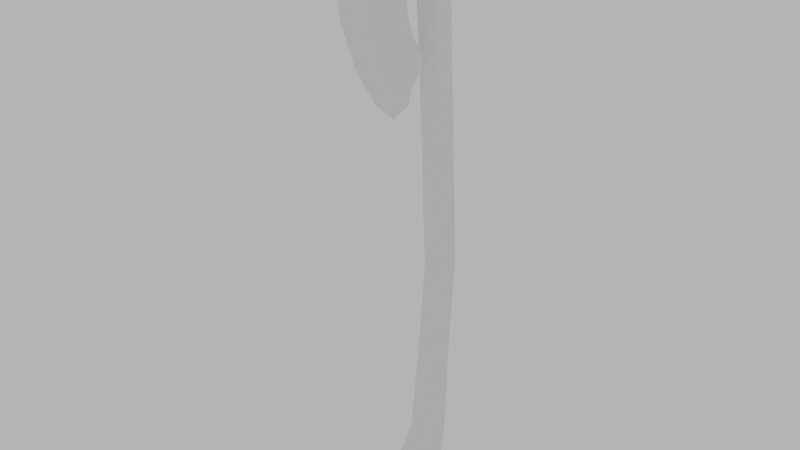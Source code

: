 # Source: MeshCollider_Two_Handed_Axe_01.blend  (saved by Blender 2.92.15; exported with 4.5.12 LTS)
import bpy
from mathutils import Matrix  # noqa: F401  (used for matrix-valued properties, if any)

bpy.ops.wm.read_factory_settings(use_empty=True)
scene = bpy.context.scene
scene.name = 'Scene'

# ---- materials (node trees are filled in below, after node groups)
mat_material__two_handed_axe = bpy.data.materials.new('[Material] Two Handed Axe')
mat_material__two_handed_axe.use_transparent_shadow = False

# ---- node groups
ng_auto_smooth = bpy.data.node_groups.new('Auto Smooth', 'GeometryNodeTree')
_s = ng_auto_smooth.interface.new_socket(name='Geometry', in_out='OUTPUT', socket_type='NodeSocketGeometry')
_s = ng_auto_smooth.interface.new_socket(name='Geometry', in_out='INPUT', socket_type='NodeSocketGeometry')
_s = ng_auto_smooth.interface.new_socket(name='Angle', in_out='INPUT', socket_type='NodeSocketFloat')
_s.subtype = 'ANGLE'
_s.min_value = 0.0
_s.max_value = 3.142
ng_auto_smooth.is_modifier = True
_N = ng_auto_smooth.nodes; _L = ng_auto_smooth.links
n0 = _N.new('NodeGroupOutput'); n0.name = 'Group Output'; n0.location = (480, -100)
n1 = _N.new('NodeGroupInput'); n1.name = 'Group Input'; n1.location = (-420, -300)
n2 = _N.new('NodeGroupInput'); n2.name = 'Group Input.001'; n2.location = (-60, -100)
n3 = _N.new('GeometryNodeSetShadeSmooth'); n3.name = 'Set Shade Smooth'; n3.location = (120, -100)
n3.domain = 'EDGE'
n4 = _N.new('GeometryNodeSetShadeSmooth'); n4.name = 'Set Shade Smooth.001'; n4.location = (300, -100)
n5 = _N.new('GeometryNodeInputMeshEdgeAngle'); n5.name = 'Edge Angle'; n5.location = (-420, -220)
n6 = _N.new('GeometryNodeInputEdgeSmooth'); n6.name = 'Is Edge Smooth'; n6.location = (-60, -160)
n7 = _N.new('GeometryNodeInputShadeSmooth'); n7.name = 'Is Face Smooth'; n7.location = (-240, -340)
n8 = _N.new('FunctionNodeBooleanMath'); n8.name = 'Boolean Math'; n8.location = (-60, -220)
n9 = _N.new('FunctionNodeCompare'); n9.name = 'Compare'; n9.location = (-240, -180)
n9.operation = 'LESS_EQUAL'
_L.new(n5.outputs[0], n9.inputs[0])
_L.new(n4.outputs[0], n0.inputs[0])
_L.new(n1.outputs[1], n9.inputs[1])
_L.new(n9.outputs[0], n8.inputs[0])
_L.new(n7.outputs[0], n8.inputs[1])
_L.new(n2.outputs[0], n3.inputs[0])
_L.new(n6.outputs[0], n3.inputs[1])
_L.new(n3.outputs[0], n4.inputs[0])
_L.new(n8.outputs[0], n3.inputs[2])
n0.is_active_output = True

# ---- material node trees
mat_material__two_handed_axe.use_nodes = True; mat_material__two_handed_axe.node_tree.nodes.clear()
_N = mat_material__two_handed_axe.node_tree.nodes; _L = mat_material__two_handed_axe.node_tree.links
n0 = _N.new('ShaderNodeBsdfPrincipled'); n0.name = 'Principled BSDF'; n0.location = (10, 300)
n0.distribution = 'GGX'
n0.subsurface_method = 'BURLEY'
n0.inputs[3].default_value = 1.45
n0.inputs[27].default_value = (0.0, 0.0, 0.0, 1.0)
n0.inputs[28].default_value = 1.0
n1 = _N.new('ShaderNodeOutputMaterial'); n1.name = 'Material Output'; n1.location = (300, 300)
_L.new(n0.outputs[0], n1.inputs[0])
n1.is_active_output = True

# ---- world
world_world = bpy.data.worlds.new('World'); scene.world = world_world
world_world.use_nodes = True; world_world.node_tree.nodes.clear()
_N = world_world.node_tree.nodes; _L = world_world.node_tree.links
n0 = _N.new('ShaderNodeOutputWorld'); n0.name = 'World Output'; n0.location = (300, 300)
n1 = _N.new('ShaderNodeBackground'); n1.name = 'Background'; n1.location = (10, 300)
n1.inputs[0].default_value = (0.5277, 0.5277, 0.5277, 1.0)
_L.new(n1.outputs[0], n0.inputs[0])
n0.is_active_output = True
world_world.color = (0.05088, 0.05088, 0.05088)
world_world.use_sun_shadow = False
world_world.sun_shadow_jitter_overblur = 0.0

# ---- meshes
me_cube = bpy.data.meshes.new('Cube')
me_cube.from_pydata([(-0.003512, -0.07485, 0.4252), (0.0323, -0.05855, 0.4252), (0.003355, -0.05197, 0.213), (0.01773, -0.03753, 0.2138), (0.006887, -0.02219, -0.2493), (0.02123, -0.007628, -0.2498), (0.0069, -0.06473, -0.6503), (0.02123, -0.05017, -0.6521), (0.02169, -0.04626, 0.4019), (0.007291, -0.06074, 0.4019), (0.002453, -0.04604, 0.09354), (0.01681, -0.03159, 0.09439), (0.02123, -0.02562, -0.4511), (0.006895, -0.04016, -0.4498), (0.0323, 0.01088, 0.4252), (-0.003791, 0.02723, 0.4252), (0.01773, 0.01321, 0.2165), (0.003243, 0.02765, 0.2172), (0.02123, 0.03563, -0.2516), (0.006774, 0.05009, -0.2521), (0.006787, 0.02611, -0.6611), (0.02123, 0.01173, -0.6594), (0.007178, 0.01259, 0.4019), (0.02169, -0.001935, 0.4019), (0.002341, 0.03605, 0.09836), (0.01681, 0.02163, 0.09751), (0.02123, 0.0204, -0.4553), (0.006783, 0.0348, -0.4566), (-0.00362, 0.02723, 0.4252), (-0.0282, 0.01609, 0.4252), (-0.01773, 0.01781, 0.2167), (-0.007864, 0.02765, 0.2172), (-0.01138, 0.05009, -0.2521), (-0.02123, 0.04024, -0.2517), (-0.01139, 0.02611, -0.6611), (-0.02123, 0.01631, -0.66), (-0.01181, 0.01259, 0.4019), (-0.02169, 0.002698, 0.4019), (-0.006956, 0.03605, 0.09836), (-0.01681, 0.02623, 0.09778), (-0.02123, 0.02499, -0.4557), (-0.01139, 0.0348, -0.4566), (-0.0282, -0.06552, 0.4252), (-0.007695, -0.07485, 0.4252), (-0.01773, -0.0437, 0.2134), (-0.009499, -0.05197, 0.213), (-0.02123, -0.01385, -0.2496), (-0.01302, -0.02219, -0.2493), (-0.01302, -0.06473, -0.6503), (-0.02123, -0.05639, -0.6513), (-0.02169, -0.05245, 0.4019), (-0.01345, -0.06074, 0.4019), (-0.00859, -0.04604, 0.09354), (-0.01681, -0.03777, 0.09403), (-0.02123, -0.03183, -0.4505), (-0.01302, -0.04016, -0.4498), (0.0002172, -0.08738, 0.5246), (0.02159, -0.05848, 0.5248), (0.02464, 0.0008403, 0.5248), (0.0004351, 0.0294, 0.5239), (-0.004495, 0.0244, 0.5248), (-0.02571, 0.0005872, 0.5248), (-0.00804, -0.07811, 0.5248), (-0.02585, -0.05811, 0.5239), (0.001432, -0.07152, 0.5412), (0.003445, -0.07785, 0.5358), (0.01187, -0.05392, 0.5412), (0.01775, -0.05528, 0.5358), (0.01189, -0.006838, 0.5415), (0.01841, -0.004767, 0.5358), (0.001567, 0.0148, 0.5416), (0.003185, 0.02244, 0.5365), (-0.0004725, 0.01376, 0.5419), (-0.004118, 0.01823, 0.5361), (-0.01552, -0.006669, 0.5413), (-0.0215, -0.004256, 0.5357), (-0.01552, -0.0538, 0.5412), (-0.02151, -0.05465, 0.5357), (-0.009635, -0.07149, 0.5412), (-0.01208, -0.07584, 0.5359), (0.01727, -0.1163, -0.7586), (0.02674, -0.1142, -0.7492), (0.008601, -0.1256, -0.7582), (0.01242, -0.1295, -0.7485), (0.008646, -0.007397, -0.7633), (0.01227, 0.004764, -0.7543), (0.01727, -0.01613, -0.7629), (0.02672, -0.009867, -0.7537), (-0.01727, -0.01147, -0.7631), (-0.02671, -0.005202, -0.7539), (-0.01325, -0.007397, -0.7633), (-0.01688, 0.004764, -0.7543), (-0.01473, -0.1256, -0.7582), (-0.01855, -0.1295, -0.7485), (-0.01727, -0.1229, -0.7583), (-0.02675, -0.1207, -0.7489), (0.01902, -0.01961, -0.07772), (0.00467, -0.03411, -0.07786), (0.01902, 0.02863, -0.07702), (0.004558, 0.04307, -0.07688), (-0.01902, 0.03324, -0.07698), (-0.00917, 0.04307, -0.07688), (-0.01902, -0.02581, -0.07778), (-0.0108, -0.03411, -0.07786), (-0.04966, -0.02431, 0.5193), (-0.02875, 0.03745, 0.5193), (0.04966, -0.02431, 0.5193), (0.02875, 0.03745, 0.5193), (-0.03167, -0.08506, 0.5193), (0.03167, -0.08506, 0.5193), (-0.0149, -0.2436, 0.4361), (-0.0149, -0.219, 0.5193), (0.01478, -0.2436, 0.4361), (0.01478, -0.219, 0.5193), (-0.0149, -0.2321, 0.347), (0.01478, -0.2321, 0.347), (-0.0149, -0.2108, 0.2619), (0.01478, -0.2108, 0.2619), (-0.0149, -0.1667, 0.1901), (0.01478, -0.1667, 0.1901), (-6.073e-05, -0.2918, 0.4331), (-6.073e-05, -0.2921, 0.5193), (-6.073e-05, -0.2784, 0.3353), (-6.073e-05, -0.2427, 0.2415), (-6.073e-05, -0.1896, 0.1608), (-0.0149, -0.113, 0.1416), (0.01478, -0.113, 0.1416), (0.0109, -0.09791, 0.1766), (-6.073e-05, -0.1399, 0.1181), (-0.01924, -0.1568, 0.5186), (0.02046, -0.1568, 0.5186), (0.01918, -0.1687, 0.4472), (-0.01797, -0.1687, 0.4472), (0.0117, -0.1747, 0.373), (-0.01048, -0.1747, 0.373), (0.01154, -0.1684, 0.2882), (-0.01033, -0.1684, 0.2882), (0.01137, -0.1318, 0.2185), (-0.01016, -0.1318, 0.2185), (-0.009315, -0.09813, 0.1769), (-0.01984, -0.08795, 0.436), (-0.0243, -0.09499, 0.4362), (-0.03167, -0.08754, 0.4478), (0.02418, -0.09499, 0.4362), (0.01984, -0.08795, 0.436), (0.03167, -0.08754, 0.4478), (-0.01259, -0.1264, 0.396), (-0.02492, -0.1378, 0.3912), (0.0248, -0.1378, 0.3912), (0.01246, -0.1264, 0.396), (-0.0126, -0.1175, 0.3244), (-0.02447, -0.1284, 0.3176), (0.02435, -0.1284, 0.3176), (0.01248, -0.1175, 0.3244), (-0.01261, -0.09809, 0.2679), (-0.02396, -0.1074, 0.2572), (0.02384, -0.1074, 0.2572), (0.01249, -0.09809, 0.2679), (-0.0215, -0.0839, 0.2035), (-0.01262, -0.06927, 0.2308), (0.01249, -0.06927, 0.2308), (0.02138, -0.0839, 0.2035), (-0.04966, -0.02431, 0.4547), (-0.01314, 0.03745, 0.4393), (-0.02875, 0.03745, 0.4547), (0.04966, -0.02431, 0.4547), (0.02875, 0.03745, 0.4547), (0.01314, 0.03745, 0.4393), (0.02315, -0.05455, 0.5193), (-1.048e-08, -0.08055, 0.4364), (0.02395, -0.02431, 0.5193), (1.605e-05, -0.08671, 0.5193), (0.001232, -0.08506, 0.5193), (-0.00273, -0.07748, 0.4461), (-1.048e-08, -0.08055, 0.4843), (0.02507, 0.001403, 0.5193), (-0.02585, 0.001456, 0.5193), (-0.02589, -0.02431, 0.5193), (0.0118, -0.06729, 0.4371), (0.01663, -0.06509, 0.4372), (0.02996, -0.05853, 0.447), (0.02219, -0.05849, 0.5193), (-0.004446, 0.02456, 0.5193), (-0.004455, 0.02456, 0.5193), (0.03029, 0.008243, 0.4514), (0.0002352, 0.0293, 0.5193), (0.01252, 0.02042, 0.4393), (-0.00319, 0.02754, 0.4393), (-0.003743, 0.02684, 0.4393), (-0.00389, 0.02684, 0.4393), (-0.01261, 0.02282, 0.4393), (-0.004737, -0.07523, 0.4367), (-0.007735, -0.07523, 0.4367), (-0.01725, -0.06949, 0.437), (-0.02756, 0.01211, 0.4508), (0.02315, -0.03968, 0.5193), (-0.0277, -0.06395, 0.4461), (-0.02596, -0.05846, 0.5193), (0.02234, -0.05546, 0.5193), (-0.02768, -0.02431, 0.4459), (-0.00802, -0.07793, 0.5193), (-0.001446, -0.08506, 0.5193), (0.03062, -0.02431, 0.4471), (0.02315, -0.05455, 0.5121)], [], [(73, 60, 61, 75), (69, 58, 59, 71), (42, 29, 37, 50), (58, 69, 67, 57), (23, 8, 3, 16), (31, 17, 24, 38), (102, 100, 33, 46), (97, 103, 47, 4), (6, 48, 93, 83), (54, 40, 35, 49), (98, 96, 5, 18), (85, 20, 21, 87), (101, 99, 19, 32), (88, 90, 84, 86, 80, 82, 92, 94), (41, 27, 20, 34), (2, 45, 52, 10), (50, 37, 30, 44), (14, 1, 8, 23), (34, 91, 89, 35), (93, 48, 49, 95), (26, 12, 7, 21), (36, 22, 17, 31), (4, 47, 55, 13), (16, 3, 11, 25), (44, 30, 39, 53), (18, 5, 12, 26), (46, 33, 40, 54), (32, 19, 27, 41), (13, 55, 48, 6), (9, 2, 3, 8), (11, 3, 2, 10), (13, 6, 7, 12), (0, 9, 8, 1), (21, 7, 81, 87), (96, 11, 10, 97), (4, 13, 12, 5), (9, 51, 45, 2), (23, 16, 17, 22), (98, 18, 19, 99), (27, 19, 18, 26), (14, 23, 22, 15), (34, 20, 85, 91), (16, 25, 24, 17), (20, 27, 26, 21), (0, 43, 51, 9), (37, 29, 28, 36), (39, 30, 31, 38), (41, 34, 35, 40), (30, 37, 36, 31), (49, 35, 89, 95), (100, 39, 38, 101), (32, 41, 40, 33), (56, 65, 79, 62), (51, 43, 42, 50), (102, 46, 47, 103), (55, 47, 46, 54), (45, 51, 50, 44), (44, 53, 52, 45), (48, 55, 54, 49), (62, 79, 77, 63), (63, 77, 75, 61), (60, 73, 71, 59), (68, 70, 72, 74, 76, 78, 64, 66), (66, 64, 65, 67), (70, 68, 69, 71), (68, 66, 67, 69), (74, 72, 73, 75), (72, 70, 71, 73), (78, 76, 77, 79), (76, 74, 75, 77), (64, 78, 79, 65), (65, 56, 57, 67), (82, 80, 81, 83), (86, 84, 85, 87), (80, 86, 87, 81), (90, 88, 89, 91), (84, 90, 91, 85), (94, 92, 93, 95), (92, 82, 83, 93), (88, 94, 95, 89), (6, 83, 81, 7), (53, 102, 103, 52), (33, 100, 101, 32), (25, 98, 99, 24), (5, 96, 97, 4), (38, 24, 99, 101), (25, 11, 96, 98), (10, 52, 103, 97), (53, 39, 100, 102), (140, 144, 149, 146), (140, 141, 142), (165, 106, 109, 145), (143, 131, 133, 148), (104, 162, 142, 108), (130, 129, 111, 121, 113), (120, 121, 111, 110), (131, 130, 113, 112), (131, 112, 115, 133), (129, 132, 110, 111), (150, 153, 157, 154), (120, 110, 114, 122), (146, 149, 153, 150), (134, 147, 151, 136), (123, 116, 118, 124), (122, 114, 116, 123), (133, 115, 117, 135), (148, 133, 135, 152), (156, 137, 127, 161), (135, 117, 119, 137), (152, 135, 137, 156), (154, 157, 160, 159), (137, 119, 126, 127), (115, 122, 123, 117), (117, 123, 124, 119), (112, 120, 122, 115), (112, 113, 121, 120), (143, 145, 109, 130, 131), (162, 104, 105, 164), (126, 128, 125), (158, 161, 127, 139), (126, 125, 139, 127), (119, 124, 128, 126), (124, 118, 125, 128), (118, 138, 139, 125), (161, 158, 159, 160), (116, 136, 138, 118), (138, 155, 158, 139), (136, 151, 155, 138), (110, 132, 134, 114), (114, 134, 136, 116), (132, 141, 147, 134), (166, 107, 106, 165), (143, 144, 145), (149, 144, 143, 148), (140, 146, 147, 141), (146, 150, 151, 147), (153, 149, 148, 152), (157, 153, 152, 156), (155, 151, 150, 154), (160, 157, 156, 161), (158, 155, 154, 159), (108, 142, 141, 132, 129), (163, 164, 105, 107, 166, 167), (28, 15, 36), (15, 22, 36), (173, 0, 1, 180, 179, 178, 174), (57, 56, 171, 172, 181), (184, 14, 15, 187, 186), (59, 58, 175, 185), (61, 60, 182, 176), (190, 188, 28, 29, 194), (63, 61, 176, 177, 197), (29, 42, 196, 199, 194), (62, 63, 197, 200), (196, 42, 43, 192, 193), (56, 62, 200, 201, 171), (43, 0, 173, 191, 192), (58, 57, 181, 198, 203, 195, 170, 175), (180, 1, 14, 184, 202), (60, 183, 182), (189, 15, 28, 188), (60, 59, 185, 183), (187, 15, 189), (201, 108, 129, 130, 109, 172, 171), (195, 203, 168), (169, 174, 178), (203, 198, 168), (173, 174, 169, 191), (170, 106, 107, 105, 104, 177, 176, 182, 183, 185, 175), (163, 167, 186, 187, 189, 188, 190), (169, 178, 179, 144, 140, 193, 192, 191), (197, 177, 104, 108, 201, 200), (109, 106, 170, 195, 168, 198, 181, 172), (162, 164, 163, 190, 194, 199), (186, 167, 166, 165, 202, 184), (193, 140, 142, 162, 199, 196), (202, 165, 145, 144, 179, 180)])
_k = set([(0, 1), (0, 43), (1, 8), (1, 14), (1, 180), (5, 12), (5, 96), (7, 12), (11, 96), (14, 15), (14, 23), (14, 184), (15, 28), (18, 26), (18, 98), (21, 26), (25, 98), (28, 29), (29, 37), (29, 42), (29, 194), (33, 40), (33, 100), (35, 40), (39, 100), (42, 43), (42, 50), (42, 196), (46, 54), (46, 102), (49, 54), (53, 102), (57, 67), (57, 181), (58, 175), (61, 75), (61, 176), (63, 77), (63, 197), (64, 65), (64, 66), (64, 78), (65, 67), (65, 79), (66, 67), (66, 68), (67, 69), (68, 69), (68, 70), (69, 71), (70, 71), (70, 72), (71, 73), (72, 73), (72, 74), (73, 75), (74, 75), (74, 76), (75, 77), (76, 77), (76, 78), (77, 79), (78, 79), (80, 82), (80, 86), (81, 83), (81, 87), (82, 92), (83, 93), (84, 86), (84, 90), (85, 87), (85, 91), (88, 90), (88, 94), (89, 91), (89, 95), (92, 94), (93, 95), (104, 105), (104, 108), (105, 107), (105, 164), (106, 107), (106, 109), (107, 166), (108, 129), (109, 130), (110, 111), (110, 114), (111, 121), (111, 129), (112, 113), (112, 115), (113, 121), (113, 130), (114, 116), (115, 117), (116, 118), (117, 119), (118, 125), (119, 126), (120, 121), (120, 122), (122, 123), (123, 124), (124, 128), (125, 128), (125, 139), (126, 127), (126, 128), (127, 161), (139, 158), (141, 142), (141, 147), (142, 162), (143, 145), (143, 148), (145, 165), (147, 151), (148, 152), (151, 155), (152, 156), (155, 158), (156, 161), (158, 159), (159, 160), (160, 161), (162, 164), (163, 164), (163, 167), (165, 166), (166, 167)])
me_cube.attributes.new('sharp_edge', 'BOOLEAN', 'EDGE').data.foreach_set('value', [ (min(e.vertices), max(e.vertices)) in _k for e in me_cube.edges])
_uv = me_cube.uv_layers.new(name='UVMap')
_uv.uv.foreach_set('vector', [1.273, 0.6289, 1.273, 0.5903, 1.325, 0.5903, 1.325, 0.6289, 1.149, 0.6289, 1.149, 0.5903, 1.207, 0.5903, 1.207, 0.6289, 1.373, 0.5439, 1.325, 0.5439, 1.325, 0.4909, 1.373, 0.4909, 1.149, 0.5903, 1.149, 0.6289, 1.087, 0.6289, 1.087, 0.5903, 1.149, 0.4909, 1.087, 0.4909, 1.087, 0.3497, 1.149, 0.3497, 1.273, 0.3497, 1.207, 0.3497, 1.207, 0.2272, 1.273, 0.2272, 1.857, 0.9738, 1.808, 0.9738, 1.808, 0.7977, 1.857, 0.7977, 1.971, 0.9738, 1.915, 0.9738, 1.915, 0.7977, 1.971, 0.7977, 1.971, 0.3773, 1.915, 0.3773, 1.915, 0.278, 1.971, 0.278, 1.857, 0.5901, 1.808, 0.5901, 1.808, 0.3773, 1.857, 0.3773, 1.632, 0.9738, 1.57, 0.9738, 1.57, 0.7977, 1.632, 0.7977, 1.691, 0.278, 1.691, 0.3773, 1.632, 0.3773, 1.632, 0.278, 1.757, 0.9738, 1.691, 0.9738, 1.691, 0.7977, 1.757, 0.7977, 1.757, 0.2203, 1.757, 0.2654, 1.691, 0.2654, 1.592, 0.2654, 1.592, 0.1778, 1.629, 0.1778, 1.677, 0.1778, 1.757, 0.1778, 1.757, 0.5901, 1.691, 0.5901, 1.691, 0.3773, 1.757, 0.3773, 1.487, 0.3497, 1.431, 0.3497, 1.431, 0.2272, 1.487, 0.2272, 1.373, 0.4909, 1.325, 0.4909, 1.325, 0.3497, 1.373, 0.3497, 1.149, 0.5439, 1.087, 0.5439, 1.087, 0.4909, 1.149, 0.4909, 1.757, 0.3773, 1.757, 0.278, 1.808, 0.278, 1.808, 0.3773, 1.915, 0.278, 1.915, 0.3773, 1.857, 0.3773, 1.857, 0.278, 1.632, 0.5901, 1.57, 0.5901, 1.57, 0.3773, 1.632, 0.3773, 1.273, 0.4909, 1.207, 0.4909, 1.207, 0.3497, 1.273, 0.3497, 1.971, 0.7977, 1.915, 0.7977, 1.915, 0.5901, 1.971, 0.5901, 1.149, 0.3497, 1.087, 0.3497, 1.087, 0.2272, 1.149, 0.2272, 1.373, 0.3497, 1.325, 0.3497, 1.325, 0.2272, 1.373, 0.2272, 1.632, 0.7977, 1.57, 0.7977, 1.57, 0.5901, 1.632, 0.5901, 1.857, 0.7977, 1.808, 0.7977, 1.808, 0.5901, 1.857, 0.5901, 1.757, 0.7977, 1.691, 0.7977, 1.691, 0.5901, 1.757, 0.5901, 1.971, 0.5901, 1.915, 0.5901, 1.915, 0.3773, 1.971, 0.3773, 1.035, 0.4909, 1.035, 0.3497, 1.087, 0.3497, 1.087, 0.4909, 1.087, 0.2272, 1.087, 0.3497, 1.035, 0.3497, 1.035, 0.2272, 1.519, 0.5901, 1.519, 0.3773, 1.57, 0.3773, 1.57, 0.5901, 1.035, 0.5439, 1.035, 0.4909, 1.087, 0.4909, 1.087, 0.5439, 1.632, 0.3773, 1.57, 0.3773, 1.57, 0.278, 1.632, 0.278, 1.087, 0.05104, 1.087, 0.2272, 1.035, 0.2272, 1.035, 0.05104, 1.519, 0.7977, 1.519, 0.5901, 1.57, 0.5901, 1.57, 0.7977, 1.487, 0.4909, 1.431, 0.4909, 1.431, 0.3497, 1.487, 0.3497, 1.149, 0.4909, 1.149, 0.3497, 1.207, 0.3497, 1.207, 0.4909, 1.632, 0.9738, 1.632, 0.7977, 1.691, 0.7977, 1.691, 0.9738, 1.691, 0.5901, 1.691, 0.7977, 1.632, 0.7977, 1.632, 0.5901, 1.149, 0.5439, 1.149, 0.4909, 1.207, 0.4909, 1.207, 0.5439, 1.757, 0.3773, 1.691, 0.3773, 1.691, 0.278, 1.757, 0.278, 1.149, 0.3497, 1.149, 0.2272, 1.207, 0.2272, 1.207, 0.3497, 1.691, 0.3773, 1.691, 0.5901, 1.632, 0.5901, 1.632, 0.3773, 1.487, 0.5439, 1.431, 0.5439, 1.431, 0.4909, 1.487, 0.4909, 1.325, 0.4909, 1.325, 0.5439, 1.273, 0.5439, 1.273, 0.4909, 1.325, 0.2272, 1.325, 0.3497, 1.273, 0.3497, 1.273, 0.2272, 1.757, 0.5901, 1.757, 0.3773, 1.808, 0.3773, 1.808, 0.5901, 1.325, 0.3497, 1.325, 0.4909, 1.273, 0.4909, 1.273, 0.3497, 1.857, 0.3773, 1.808, 0.3773, 1.808, 0.278, 1.857, 0.278, 1.325, 0.05104, 1.325, 0.2272, 1.273, 0.2272, 1.273, 0.05104, 1.757, 0.7977, 1.757, 0.5901, 1.808, 0.5901, 1.808, 0.7977, 1.487, 0.5903, 1.487, 0.6289, 1.431, 0.6289, 1.431, 0.5903, 1.431, 0.4909, 1.431, 0.5439, 1.373, 0.5439, 1.373, 0.4909, 1.857, 0.9738, 1.857, 0.7977, 1.915, 0.7977, 1.915, 0.9738, 1.915, 0.5901, 1.915, 0.7977, 1.857, 0.7977, 1.857, 0.5901, 1.431, 0.3497, 1.431, 0.4909, 1.373, 0.4909, 1.373, 0.3497, 1.373, 0.3497, 1.373, 0.2272, 1.431, 0.2272, 1.431, 0.3497, 1.915, 0.3773, 1.915, 0.5901, 1.857, 0.5901, 1.857, 0.3773, 1.431, 0.5903, 1.431, 0.6289, 1.373, 0.6289, 1.373, 0.5903, 1.373, 0.5903, 1.373, 0.6289, 1.325, 0.6289, 1.325, 0.5903, 1.273, 0.5903, 1.273, 0.6289, 1.207, 0.6289, 1.207, 0.5903, 1.149, 0.6749, 1.207, 0.6749, 1.273, 0.6749, 1.325, 0.6749, 1.325, 0.731, 1.284, 0.731, 1.212, 0.731, 1.149, 0.731, 1.087, 0.6749, 1.035, 0.6749, 1.035, 0.6289, 1.087, 0.6289, 1.207, 0.6749, 1.149, 0.6749, 1.149, 0.6289, 1.207, 0.6289, 1.149, 0.6749, 1.087, 0.6749, 1.087, 0.6289, 1.149, 0.6289, 1.325, 0.6749, 1.273, 0.6749, 1.273, 0.6289, 1.325, 0.6289, 1.273, 0.6749, 1.207, 0.6749, 1.207, 0.6289, 1.273, 0.6289, 1.431, 0.6749, 1.373, 0.6749, 1.373, 0.6289, 1.431, 0.6289, 1.373, 0.6749, 1.325, 0.6749, 1.325, 0.6289, 1.373, 0.6289, 1.487, 0.6749, 1.431, 0.6749, 1.431, 0.6289, 1.487, 0.6289, 1.035, 0.6289, 1.035, 0.5903, 1.087, 0.5903, 1.087, 0.6289, 1.519, 0.2654, 1.57, 0.2654, 1.57, 0.278, 1.519, 0.278, 1.632, 0.2654, 1.691, 0.2654, 1.691, 0.278, 1.632, 0.278, 1.57, 0.2654, 1.632, 0.2654, 1.632, 0.278, 1.57, 0.278, 1.757, 0.2654, 1.808, 0.2654, 1.808, 0.278, 1.757, 0.278, 1.691, 0.2654, 1.757, 0.2654, 1.757, 0.278, 1.691, 0.278, 1.857, 0.2654, 1.915, 0.2654, 1.915, 0.278, 1.857, 0.278, 1.915, 0.2654, 1.971, 0.2654, 1.971, 0.278, 1.915, 0.278, 1.808, 0.2654, 1.857, 0.2654, 1.857, 0.278, 1.808, 0.278, 1.519, 0.3773, 1.519, 0.278, 1.57, 0.278, 1.57, 0.3773, 1.373, 0.2272, 1.373, 0.05104, 1.431, 0.05104, 1.431, 0.2272, 1.808, 0.7977, 1.808, 0.9738, 1.757, 0.9738, 1.757, 0.7977, 1.149, 0.2272, 1.149, 0.05104, 1.207, 0.05104, 1.207, 0.2272, 1.57, 0.7977, 1.57, 0.9738, 1.519, 0.9738, 1.519, 0.7977, 1.273, 0.2272, 1.207, 0.2272, 1.207, 0.05104, 1.273, 0.05104, 1.149, 0.2272, 1.087, 0.2272, 1.087, 0.05104, 1.149, 0.05104, 1.487, 0.2272, 1.431, 0.2272, 1.431, 0.05104, 1.487, 0.05104, 1.373, 0.2272, 1.325, 0.2272, 1.325, 0.05104, 1.373, 0.05104, 0.03956, 0.9372, 0.03745, 0.8488, 0.1311, 0.8522, 0.1315, 0.9226, 0.03956, 0.9372, 0.04658, 0.9534, 0.02612, 0.9704, 0.4414, 0.1191, 0.4414, 0.0179, 0.3462, 0.0179, 0.3423, 0.1299, 0.3306, 0.1481, 0.2151, 0.1309, 0.2056, 0.2471, 0.2635, 0.2185, 0.5598, 0.9832, 0.5598, 0.882, 0.6589, 0.8712, 0.655, 0.9832, 0.3843, 0.4811, 0.4533, 0.4802, 0.4471, 0.5885, 0.4228, 0.716, 0.3955, 0.5891, 0.979, 0.8482, 0.9795, 0.9832, 0.8649, 0.9832, 0.9035, 0.8529, 0.2151, 0.1309, 0.2338, 0.0189, 0.1363, 0.0179, 0.09773, 0.1482, 0.2151, 0.1309, 0.09773, 0.1482, 0.1158, 0.2878, 0.2056, 0.2471, 0.7674, 0.9822, 0.786, 0.8702, 0.9035, 0.8529, 0.8649, 0.9832, 0.2485, 0.9157, 0.248, 0.8555, 0.3408, 0.8533, 0.3416, 0.9162, 0.979, 0.8482, 0.9035, 0.8529, 0.8854, 0.7133, 0.958, 0.6949, 0.1315, 0.9226, 0.1311, 0.8522, 0.248, 0.8555, 0.2485, 0.9157, 0.7956, 0.754, 0.7377, 0.7826, 0.7229, 0.6672, 0.7856, 0.6211, 0.902, 0.5479, 0.8521, 0.5798, 0.783, 0.4674, 0.8189, 0.4215, 0.958, 0.6949, 0.8854, 0.7133, 0.8521, 0.5798, 0.902, 0.5479, 0.2056, 0.2471, 0.1158, 0.2878, 0.1491, 0.4213, 0.2156, 0.38, 0.2635, 0.2185, 0.2056, 0.2471, 0.2156, 0.38, 0.2783, 0.3339, 0.3112, 0.4286, 0.2729, 0.4892, 0.326, 0.5549, 0.348, 0.5127, 0.2156, 0.38, 0.1491, 0.4213, 0.2182, 0.5336, 0.2729, 0.4892, 0.2783, 0.3339, 0.2156, 0.38, 0.2729, 0.4892, 0.3112, 0.4286, 0.3416, 0.9162, 0.3408, 0.8533, 0.411, 0.8563, 0.4109, 0.9127, 0.2729, 0.4892, 0.2182, 0.5336, 0.3023, 0.6097, 0.326, 0.5549, 0.1158, 0.2878, 0.04313, 0.3062, 0.09918, 0.4532, 0.1491, 0.4213, 0.1491, 0.4213, 0.09918, 0.4532, 0.1823, 0.5796, 0.2182, 0.5336, 0.09773, 0.1482, 0.02223, 0.1529, 0.04313, 0.3062, 0.1158, 0.2878, 0.09773, 0.1482, 0.1363, 0.0179, 0.02169, 0.0179, 0.02223, 0.1529, 0.3306, 0.1481, 0.3423, 0.1299, 0.3462, 0.0179, 0.2338, 0.0189, 0.2151, 0.1309, 0.5598, 0.882, 0.5598, 0.9832, 0.463, 0.9832, 0.463, 0.882, 0.485, 0.4559, 0.5447, 0.314, 0.6031, 0.4564, 0.6279, 0.7288, 0.4574, 0.7279, 0.4997, 0.6074, 0.5802, 0.6086, 0.485, 0.4559, 0.6031, 0.4564, 0.5802, 0.6086, 0.4997, 0.6074, 0.2182, 0.5336, 0.1823, 0.5796, 0.2602, 0.6465, 0.3023, 0.6097, 0.8189, 0.4215, 0.783, 0.4674, 0.6989, 0.3914, 0.741, 0.3546, 0.783, 0.4674, 0.7283, 0.5118, 0.6755, 0.4467, 0.6989, 0.3914, 0.4574, 0.7279, 0.6279, 0.7288, 0.5919, 0.852, 0.492, 0.8514, 0.8521, 0.5798, 0.7856, 0.6211, 0.7283, 0.5118, 0.783, 0.4674, 0.7283, 0.5118, 0.69, 0.5725, 0.6532, 0.4884, 0.6755, 0.4467, 0.7856, 0.6211, 0.7229, 0.6672, 0.69, 0.5725, 0.7283, 0.5118, 0.9035, 0.8529, 0.786, 0.8702, 0.7956, 0.754, 0.8854, 0.7133, 0.8854, 0.7133, 0.7956, 0.754, 0.7856, 0.6211, 0.8521, 0.5798, 0.786, 0.8702, 0.6706, 0.853, 0.7377, 0.7826, 0.7956, 0.754, 0.5381, 0.1191, 0.5381, 0.0179, 0.4414, 0.0179, 0.4414, 0.1191, 0.04387, 0.8316, 0.03745, 0.8488, 0.02216, 0.8166, 0.1311, 0.8522, 0.03745, 0.8488, 0.04387, 0.8316, 0.1436, 0.8113, 0.03956, 0.9372, 0.1315, 0.9226, 0.1452, 0.9623, 0.04658, 0.9534, 0.1315, 0.9226, 0.2485, 0.9157, 0.2549, 0.9564, 0.1452, 0.9623, 0.248, 0.8555, 0.1311, 0.8522, 0.1436, 0.8113, 0.2541, 0.8146, 0.3408, 0.8533, 0.248, 0.8555, 0.2541, 0.8146, 0.3483, 0.8111, 0.3493, 0.9581, 0.2549, 0.9564, 0.2485, 0.9157, 0.3416, 0.9162, 0.411, 0.8563, 0.3408, 0.8533, 0.3483, 0.8111, 0.4315, 0.789, 0.4315, 0.9788, 0.3493, 0.9581, 0.3416, 0.9162, 0.4109, 0.9127, 0.655, 0.9832, 0.6589, 0.8712, 0.6706, 0.853, 0.786, 0.8702, 0.7674, 0.9822, 0.7336, 0.0628, 0.7799, 0.01589, 0.974, 0.01589, 0.974, 0.1887, 0.7799, 0.1887, 0.7336, 0.1418, 1.273, 0.5439, 1.207, 0.5439, 1.273, 0.4909, 1.207, 0.5439, 1.207, 0.4909, 1.273, 0.4909, 1.035, 0.5536, 1.035, 0.5439, 1.087, 0.5439, 1.087, 0.554, 1.066, 0.5495, 1.059, 0.5494, 1.038, 0.5715, 1.087, 0.5903, 1.035, 0.5903, 1.035, 0.5878, 1.038, 0.5878, 1.087, 0.5877, 1.149, 0.5561, 1.149, 0.5439, 1.207, 0.5439, 1.207, 0.5505, 1.182, 0.5504, 1.207, 0.5903, 1.149, 0.5903, 1.149, 0.5877, 1.207, 0.5881, 1.325, 0.5903, 1.273, 0.5903, 1.273, 0.5877, 1.325, 0.5877, 1.292, 0.5504, 1.273, 0.5504, 1.273, 0.5439, 1.325, 0.5439, 1.325, 0.5558, 1.373, 0.5903, 1.325, 0.5903, 1.325, 0.5877, 1.346, 0.5879, 1.373, 0.5881, 1.325, 0.5439, 1.373, 0.5439, 1.373, 0.5537, 1.348, 0.5536, 1.325, 0.5558, 1.431, 0.5903, 1.373, 0.5903, 1.373, 0.5881, 1.431, 0.5877, 1.373, 0.5537, 1.373, 0.5439, 1.431, 0.5439, 1.431, 0.5492, 1.403, 0.5494, 1.487, 0.5903, 1.431, 0.5903, 1.431, 0.5877, 1.477, 0.5878, 1.487, 0.5878, 1.431, 0.5439, 1.487, 0.5439, 1.487, 0.5536, 1.462, 0.5492, 1.431, 0.5492, 1.149, 0.5903, 1.087, 0.5903, 1.087, 0.5877, 1.09, 0.5877, 1.091, 0.5844, 1.106, 0.5877, 1.122, 0.5877, 1.149, 0.5877, 1.087, 0.554, 1.087, 0.5439, 1.149, 0.5439, 1.149, 0.5561, 1.118, 0.5541, 1.273, 0.5903, 1.274, 0.5877, 1.273, 0.5877, 1.281, 0.5504, 1.207, 0.5439, 1.273, 0.5439, 1.273, 0.5504, 1.273, 0.5903, 1.207, 0.5903, 1.207, 0.5881, 1.274, 0.5877, 1.207, 0.5505, 1.207, 0.5439, 1.281, 0.5504, 0.4209, 0.3559, 0.4734, 0.3553, 0.4533, 0.4802, 0.3843, 0.4811, 0.3633, 0.3566, 0.4162, 0.356, 0.4184, 0.3588, 0.8773, 0.3089, 0.8695, 0.3038, 0.8773, 0.3089, 0.8807, 0.2106, 0.8787, 0.2674, 0.8347, 0.2247, 0.8695, 0.3038, 0.8773, 0.3089, 0.8773, 0.3089, 0.8888, 0.2257, 0.8787, 0.2674, 0.8807, 0.2106, 0.8987, 0.2175, 0.3754, 0.2508, 0.3307, 0.2514, 0.3658, 0.1436, 0.4658, 0.1423, 0.5034, 0.2493, 0.4621, 0.2498, 0.4615, 0.205, 0.4238, 0.1653, 0.4238, 0.1653, 0.4155, 0.1571, 0.3729, 0.2061, 0.6087, 0.06242, 0.6532, 0.06226, 0.6523, 0.09134, 0.6255, 0.07916, 0.6243, 0.08036, 0.6246, 0.08036, 0.6095, 0.08716, 0.6294, 0.2763, 0.65, 0.2539, 0.6585, 0.2503, 0.6644, 0.2902, 0.5941, 0.2884, 0.5998, 0.2564, 0.6162, 0.2668, 0.6214, 0.2669, 0.4629, 0.3092, 0.4621, 0.2498, 0.5034, 0.2493, 0.4734, 0.3553, 0.4209, 0.3559, 0.4321, 0.3434, 0.3633, 0.3566, 0.3307, 0.2514, 0.3754, 0.2508, 0.3771, 0.2775, 0.3774, 0.3034, 0.3789, 0.305, 0.3792, 0.3102, 0.4162, 0.356, 0.5405, 0.1698, 0.5716, 0.06283, 0.6087, 0.06242, 0.6095, 0.08716, 0.5771, 0.1063, 0.5806, 0.171, 0.6523, 0.09134, 0.6532, 0.06226, 0.6905, 0.06226, 0.7217, 0.1698, 0.6856, 0.1703, 0.6896, 0.1128, 0.5998, 0.2564, 0.5941, 0.2884, 0.5649, 0.2838, 0.5405, 0.1698, 0.5806, 0.171, 0.5765, 0.2432, 0.6856, 0.1703, 0.7217, 0.1698, 0.6945, 0.2864, 0.6644, 0.2902, 0.6585, 0.2503, 0.6873, 0.2341])
me_cube.materials.append(mat_material__two_handed_axe)
me_cube.use_remesh_fix_poles = True
me_cube.use_remesh_preserve_attributes = False
me_cube.use_mirror_vertex_groups = False
me_cube.update()

# ---- objects
ob_meshcollider__two_handed_axe_01 = bpy.data.objects.new('[MeshCollider] Two Handed Axe 01', me_cube)

# ---- transforms, parenting, visibility, modifiers, constraints
ob_meshcollider__two_handed_axe_01.location = (0.0, 0.0, 0.0)
ob_meshcollider__two_handed_axe_01.color = (0.258, 0.536, 1.0, 1.0)
ob_meshcollider__two_handed_axe_01.lineart.crease_threshold = 0.0
_m = ob_meshcollider__two_handed_axe_01.modifiers.new('Auto Smooth', 'NODES')
_m.node_group = ng_auto_smooth
_gi = [s.identifier for s in ng_auto_smooth.interface.items_tree if s.item_type == 'SOCKET' and s.in_out == 'INPUT']
_m[_gi[1]] = 1.134  # Angle

# ---- collection membership
scene.collection.objects.link(ob_meshcollider__two_handed_axe_01)

# ---- scene / render settings (as saved in the file)
scene.frame_start = 1; scene.frame_end = 250; scene.frame_set(1)
scene.render.engine = 'BLENDER_EEVEE_NEXT'
scene.cycles.use_denoising = False
scene.cycles.samples = 128
scene.cycles.sampling_pattern = 'TABULATED_SOBOL'
scene.cycles.use_adaptive_sampling = False
scene.cycles.use_light_tree = False
scene.view_settings.view_transform = 'Filmic'
bpy.context.view_layer.update()

# ---- added for rendering (the .blend has no active camera): camera
cam_auto = bpy.data.cameras.new('AutoCamera')
cam_auto.lens = 50.0
cam_auto.sensor_width = 36.0
cam_auto.clip_end = 1000.0
ob_auto_camera = bpy.data.objects.new('AutoCamera', cam_auto)
scene.collection.objects.link(ob_auto_camera)
ob_auto_camera.location = (1.25182, -1.62321, 0.890747)
ob_auto_camera.rotation_euler = (1.09748, -7.21219e-08, 0.694738)
scene.camera = ob_auto_camera
bpy.context.view_layer.update()
